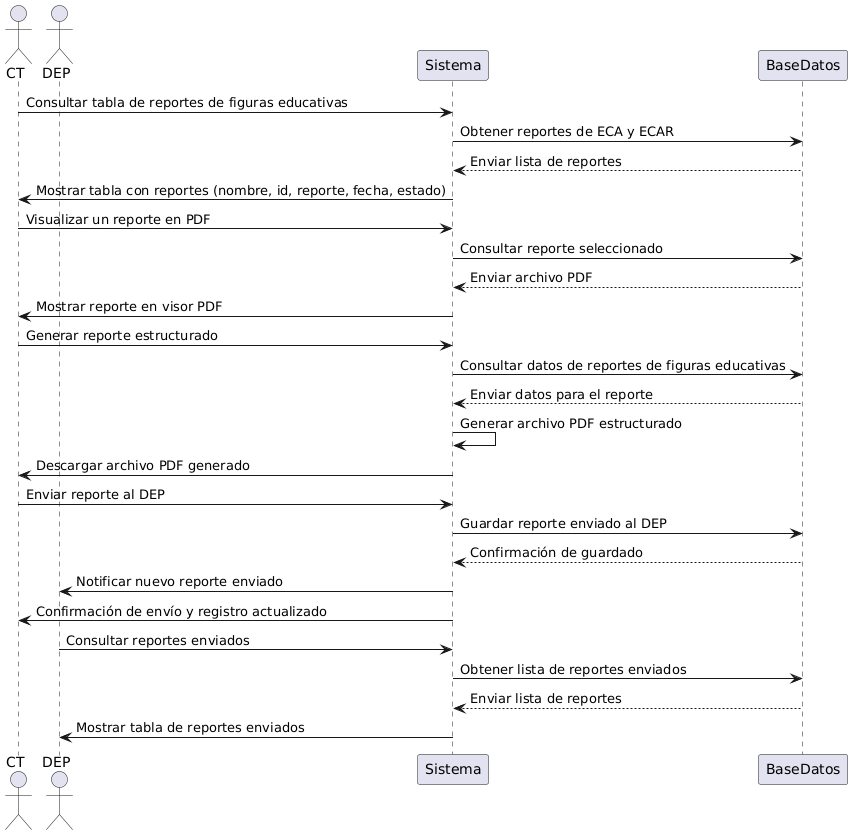

The diagram above was rendered by PlantUML. Its source (embedded in the PNG):
@startuml
actor CT
actor DEP
participant Sistema
participant BaseDatos

CT -> Sistema: Consultar tabla de reportes de figuras educativas
Sistema -> BaseDatos: Obtener reportes de ECA y ECAR
BaseDatos --> Sistema: Enviar lista de reportes
Sistema -> CT: Mostrar tabla con reportes (nombre, id, reporte, fecha, estado)

CT -> Sistema: Visualizar un reporte en PDF
Sistema -> BaseDatos: Consultar reporte seleccionado
BaseDatos --> Sistema: Enviar archivo PDF
Sistema -> CT: Mostrar reporte en visor PDF

CT -> Sistema: Generar reporte estructurado
Sistema -> BaseDatos: Consultar datos de reportes de figuras educativas
BaseDatos --> Sistema: Enviar datos para el reporte
Sistema -> Sistema: Generar archivo PDF estructurado
Sistema -> CT: Descargar archivo PDF generado

CT -> Sistema: Enviar reporte al DEP
Sistema -> BaseDatos: Guardar reporte enviado al DEP
BaseDatos --> Sistema: Confirmación de guardado
Sistema -> DEP: Notificar nuevo reporte enviado
Sistema -> CT: Confirmación de envío y registro actualizado

DEP -> Sistema: Consultar reportes enviados
Sistema -> BaseDatos: Obtener lista de reportes enviados
BaseDatos --> Sistema: Enviar lista de reportes
Sistema -> DEP: Mostrar tabla de reportes enviados
@enduml